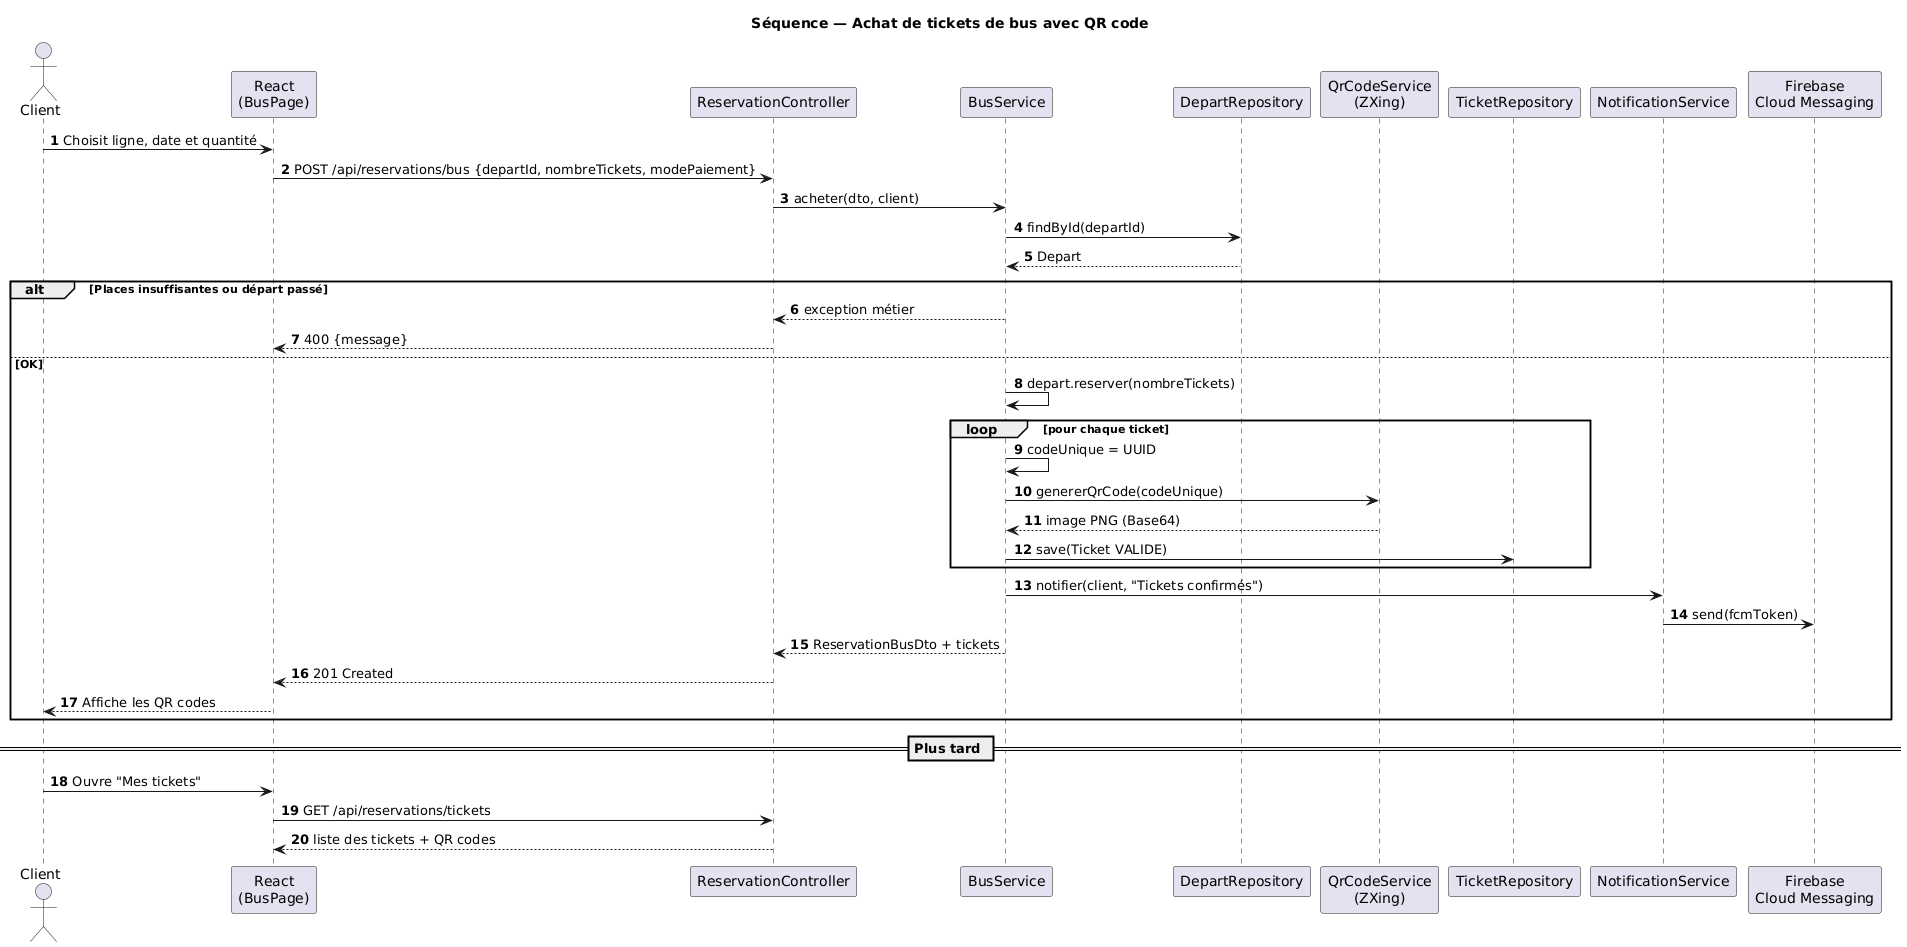

The diagram above was rendered by PlantUML. Its source (embedded in the PNG):
@startuml
title Séquence — Achat de tickets de bus avec QR code
autonumber
skinparam shadowing false
actor Client
participant "React\n(BusPage)" as UI
participant "ReservationController" as RC
participant "BusService" as BS
participant "DepartRepository" as DR
participant "QrCodeService\n(ZXing)" as QR
participant "TicketRepository" as TR
participant "NotificationService" as NS
participant "Firebase\nCloud Messaging" as FCM

Client -> UI : Choisit ligne, date et quantité
UI -> RC : POST /api/reservations/bus {departId, nombreTickets, modePaiement}
RC -> BS : acheter(dto, client)
BS -> DR : findById(departId)
DR --> BS : Depart
alt Places insuffisantes ou départ passé
  BS --> RC : exception métier
  RC --> UI : 400 {message}
else OK
  BS -> BS : depart.reserver(nombreTickets)
  loop pour chaque ticket
    BS -> BS : codeUnique = UUID
    BS -> QR : genererQrCode(codeUnique)
    QR --> BS : image PNG (Base64)
    BS -> TR : save(Ticket VALIDE)
  end
  BS -> NS : notifier(client, "Tickets confirmés")
  NS -> FCM : send(fcmToken)
  BS --> RC : ReservationBusDto + tickets
  RC --> UI : 201 Created
  UI --> Client : Affiche les QR codes
end

== Plus tard ==
Client -> UI : Ouvre "Mes tickets"
UI -> RC : GET /api/reservations/tickets
RC --> UI : liste des tickets + QR codes
@enduml